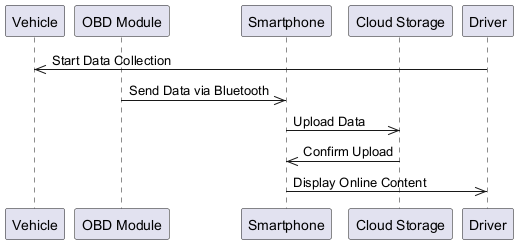

The diagram above was rendered by PlantUML. Its source (embedded in the PNG):
@startuml
participant Vehicle as "Vehicle"
participant OnBoardDiagnosticsModule as "OBD Module"
participant Smartphone as "Smartphone"
participant CloudStorageRepository as "Cloud Storage"
participant Driver as "Driver"
Driver ->> Vehicle : Start Data Collection
OnBoardDiagnosticsModule ->> Smartphone : Send Data via Bluetooth
Smartphone ->> CloudStorageRepository : Upload Data
CloudStorageRepository ->> Smartphone : Confirm Upload
Smartphone ->> Driver : Display Online Content
@enduml